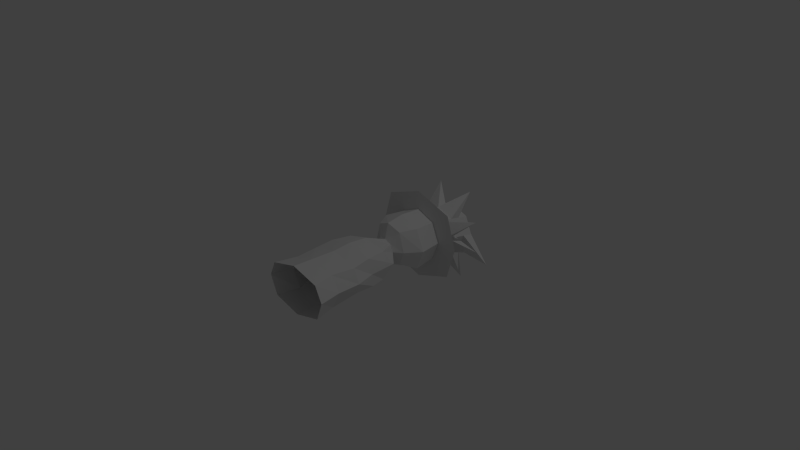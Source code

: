 # Source: IceMage.blend  (saved by Blender 2.70.0; exported with 4.5.12 LTS)
import bpy
from mathutils import Matrix  # noqa: F401  (used for matrix-valued properties, if any)

bpy.ops.wm.read_factory_settings(use_empty=True)
scene = bpy.context.scene
scene.name = 'Scene'

# ---- collections
col_collection_1 = bpy.data.collections.new('Collection 1'); scene.collection.children.link(col_collection_1)

# ---- world
world_world = bpy.data.worlds.new('World'); scene.world = world_world
world_world.color = (0.05088, 0.05088, 0.05088)
world_world.use_sun_shadow = False
world_world.sun_shadow_jitter_overblur = 0.0
world_world.cycles.sampling_method = 'MANUAL'
world_world.cycles.sample_map_resolution = 256

# ---- cameras
cam_camera = bpy.data.cameras.new('Camera')
cam_camera.clip_end = 100.0
cam_camera.lens = 35.0
cam_camera.sensor_width = 32.0
cam_camera.sensor_height = 18.0
cam_camera.ortho_scale = 7.314
cam_camera.dof.focus_distance = 0.0
cam_camera.dof.aperture_fstop = 128.0

# ---- lights
light_lamp = bpy.data.lights.new('Lamp', 'POINT')
light_lamp.transmission_factor = 0.0
light_lamp.cutoff_distance = 30.0
light_lamp.energy = 100.0
light_lamp.shadow_buffer_clip_start = 1.001
light_lamp.shadow_soft_size = 0.1
light_lamp.shadow_maximum_resolution = 0.006
light_lamp.use_absolute_resolution = True
light_lamp.cycles.use_multiple_importance_sampling = False

# ---- meshes
me_circle = bpy.data.meshes.new('Circle')
me_circle.from_pydata([(0.0, -1.257, -0.3564), (0.0, -1.257, 0.3148), (0.3962, -1.257, 0.2102), (0.498, -1.257, 0.0009113), (0.3962, -1.257, -0.2517), (0.0, -0.3228, -0.2839), (0.0, -0.3908, 0.3075), (0.3515, -0.3908, 0.2177), (0.3847, -0.3693, 0.0009107), (0.3515, -0.3228, -0.1941), (0.0, -0.1211, -0.2775), (0.0, -0.1211, 0.2793), (0.3088, -0.1211, 0.1978), (0.3686, 0.009398, 0.0009105), (0.3088, -0.1211, -0.196), (0.0, 0.203, -0.1375), (0.0, 0.203, 0.1431), (0.09921, 0.203, 0.102), (0.1403, 0.203, 0.002802), (0.09921, 0.203, -0.09641), (0.0, 1.481, -0.1181), (0.2403, 0.8818, -0.2402), (0.3398, 0.8818, 0.0001084), (0.2403, 0.8818, 0.2404), (0.0, 0.8818, 0.3399), (0.0, 0.8818, -0.3397), (0.0, 0.8081, -0.6305), (0.0, 0.8081, 0.6307), (0.5317, 0.8081, 0.446), (0.6669, 0.8081, 0.0001084), (0.5317, 0.8081, -0.4458), (0.2625, 0.8108, -0.2624), (0.3713, 0.8108, 0.0001084), (0.2625, 0.8108, 0.2626), (0.0, 0.8108, 0.3714), (0.0, 0.8108, -0.3712), (0.0, 0.5236, -0.3667), (0.0, 0.5054, 0.3943), (0.29, 0.4917, 0.2901), (0.4101, 0.4917, 0.0001086), (0.29, 0.4917, -0.2899), (0.1842, 0.2865, -0.1814), (0.2606, 0.2865, 0.002802), (0.1842, 0.2819, 0.276), (0.0, 0.2568, 0.3568), (0.0, 0.2865, -0.2578), (0.0, 1.481, -0.4579), (0.0, 1.481, 0.2218), (0.2403, 1.481, 0.1222), (0.3398, 1.481, -0.1181), (0.2403, 1.481, -0.3584), (0.3711, -0.6003, -0.167), (0.327, -0.9571, -0.2437), (0.0, -1.014, -0.3451), (0.0, -0.5663, -0.2578), (0.4492, -0.6363, -0.002707), (0.4481, -0.9496, 0.0009111), (0.3711, -0.6401, 0.1905), (0.327, -0.9571, 0.2021), (0.0, -0.6401, 0.2885), (0.0, -1.014, 0.3035), (0.2403, 1.331, -0.3288), (0.2403, 1.182, -0.2993), (0.2403, 1.032, -0.2697), (0.2403, 1.331, 0.1518), (0.2403, 1.182, 0.1813), (0.2403, 1.032, 0.2109), (0.0, 1.331, 0.2513), (0.0, 1.182, 0.2809), (0.0, 1.032, 0.3104), (0.0, 1.032, -0.3693), (0.0, 1.182, -0.3988), (0.0, 1.331, -0.4284), (0.3398, 1.032, -0.02944), (0.3398, 1.182, -0.05898), (0.3398, 1.331, -0.08853), (0.6698, 1.197, 0.2686), (0.2182, 1.423, -0.8042), (0.7295, 1.37, -0.4055), (0.273, 1.511, 0.4881), (0.7598, 1.118, -0.1063)], [], [(51, 54, 5, 9), (55, 51, 9, 8), (57, 55, 8, 7), (59, 57, 7, 6), (9, 5, 10, 14), (8, 9, 14, 13), (7, 8, 13, 12), (6, 7, 12, 11), (14, 10, 15, 19), (13, 14, 19, 18), (12, 13, 18, 17), (11, 12, 17, 16), (27, 28, 23, 24), (31, 35, 26, 30), (30, 26, 25, 21), (29, 30, 21, 22), (34, 33, 28, 27), (33, 32, 29, 28), (32, 31, 30, 29), (41, 45, 36, 40), (39, 40, 31, 32), (37, 38, 33, 34), (44, 43, 38, 37), (42, 41, 40, 39), (43, 42, 39, 38), (19, 15, 45, 41), (18, 19, 41, 42), (17, 18, 42, 43), (16, 17, 43, 44), (38, 39, 32, 33), (40, 36, 35, 31), (28, 29, 22, 23), (48, 49, 20), (50, 46, 20), (49, 50, 20), (47, 48, 20), (65, 64, 79), (61, 72, 46, 50), (67, 64, 48, 47), (64, 75, 49, 48), (4, 0, 53, 52), (52, 53, 54, 51), (3, 4, 52, 56), (56, 52, 51, 55), (2, 3, 56, 58), (58, 56, 55, 57), (1, 2, 58, 60), (60, 58, 57, 59), (22, 21, 63, 73), (74, 62, 61, 75), (21, 25, 70, 63), (63, 70, 71, 62), (24, 23, 66, 69), (69, 66, 65, 68), (61, 62, 77), (66, 73, 74, 65), (65, 74, 75, 64), (72, 61, 77), (73, 66, 76), (22, 73, 76), (66, 23, 76), (23, 22, 76), (62, 71, 77), (64, 67, 79), (79, 67, 68), (75, 61, 78), (61, 50, 78), (49, 75, 78), (50, 49, 78), (68, 65, 79), (62, 74, 80), (63, 62, 80), (74, 73, 80), (73, 63, 80)])
me_circle.use_remesh_preserve_volume = False
me_circle.use_remesh_preserve_attributes = False
me_circle.use_mirror_vertex_groups = False
me_circle.update()

# ---- objects
ob_icemage = bpy.data.objects.new('IceMage', me_circle)
ob_lamp = bpy.data.objects.new('Lamp', light_lamp)
ob_camera = bpy.data.objects.new('Camera', cam_camera)

# ---- transforms, parenting, visibility, modifiers, constraints
ob_icemage.location = (0.0, 0.0, 0.0)
ob_icemage.lineart.crease_threshold = 0.0
_m = ob_icemage.modifiers.new('Mirror', 'MIRROR')
_m.use_clip = True
ob_lamp.location = (4.076, 1.005, 5.904)
ob_lamp.rotation_euler = (0.6503, 0.05522, 1.866)
ob_lamp.lock_rotations_4d = False
ob_lamp.empty_display_type = 'ARROWS'
ob_lamp.color = (0.0, 0.0, 0.0, 0.0)
ob_lamp.lineart.crease_threshold = 0.0
ob_camera.location = (7.481, -6.508, 5.344)
ob_camera.rotation_euler = (1.109, 0.01082, 0.8149)
ob_camera.lock_rotations_4d = False
ob_camera.empty_display_type = 'ARROWS'
ob_camera.color = (0.0, 0.0, 0.0, 0.0)
ob_camera.display_type = 'WIRE'
ob_camera.lineart.crease_threshold = 0.0

# ---- collection membership
col_collection_1.objects.link(ob_icemage)
col_collection_1.objects.link(ob_lamp)
col_collection_1.objects.link(ob_camera)

# ---- scene / render settings (as saved in the file)
scene.camera = ob_camera
scene.frame_start = 1; scene.frame_end = 250; scene.frame_set(1)
scene.render.engine = 'BLENDER_EEVEE_NEXT'
scene.render.resolution_percentage = 50
scene.render.dither_intensity = 0.0
scene.cycles.use_denoising = False
scene.cycles.samples = 10
scene.cycles.sampling_pattern = 'TABULATED_SOBOL'
scene.cycles.light_sampling_threshold = 0.0
scene.cycles.use_adaptive_sampling = False
scene.cycles.use_light_tree = False
scene.cycles.blur_glossy = 0.0
scene.cycles.volume_bounces = 1
scene.cycles.pixel_filter_type = 'GAUSSIAN'
scene.cycles.sample_clamp_indirect = 0.0
scene.view_settings.view_transform = 'Standard'
bpy.context.view_layer.update()
